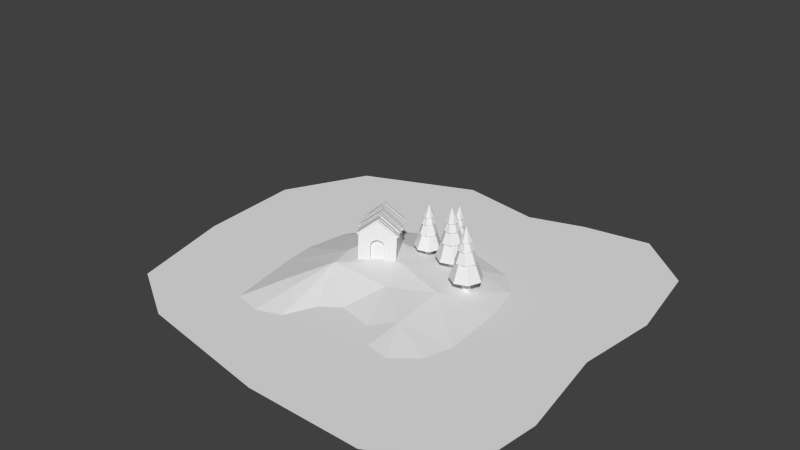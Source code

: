 # Source: island.blend  (saved by Blender 2.78.0; exported with 4.5.12 LTS)
import bpy
from mathutils import Matrix  # noqa: F401  (used for matrix-valued properties, if any)

bpy.ops.wm.read_factory_settings(use_empty=True)
scene = bpy.context.scene
scene.name = 'Scene'

# ---- collections
col_collection_1 = bpy.data.collections.new('Collection 1'); scene.collection.children.link(col_collection_1)
col_collection_11 = bpy.data.collections.new('Collection 11'); scene.collection.children.link(col_collection_11)
col_collection_11.hide_render = True
col_collection_11.hide_viewport = True

# ---- world
world_world = bpy.data.worlds.new('World'); scene.world = world_world
world_world.color = (0.05088, 0.05088, 0.05088)
world_world.use_sun_shadow = False
world_world.sun_shadow_jitter_overblur = 0.0
world_world.cycles.sampling_method = 'NONE'
world_world.cycles.sample_map_resolution = 256

# ---- meshes
me_tree = bpy.data.meshes.new('Tree')
me_tree.from_pydata([(4.925e-08, 0.174, -0.02036), (-0.09406, 0.1464, -0.02036), (-0.1583, 0.07228, -0.02036), (-0.1722, -0.02476, -0.02036), (-0.1315, -0.1139, -0.02036), (-0.04902, -0.1669, -0.02036), (0.04902, -0.1669, -0.02036), (0.1315, -0.1139, -0.02036), (0.1722, -0.02476, -0.02036), (0.1583, 0.07228, -0.02036), (0.09406, 0.1464, -0.02036), (4.925e-08, 0.174, 0.6317), (-0.09406, 0.1464, 0.6317), (-0.1583, 0.07228, 0.6317), (-0.1722, -0.02476, 0.6317), (-0.1315, -0.1139, 0.6317), (-0.04902, -0.1669, 0.6317), (0.04902, -0.1669, 0.6317), (0.1315, -0.1139, 0.6317), (0.1722, -0.02476, 0.6317), (0.1583, 0.07228, 0.6317), (0.09406, 0.1464, 0.6317), (-0.1852, 0.6155, 0.5332), (-0.5967, 0.239, 0.5332), (-0.5589, -0.3175, 0.5332), (-0.1002, -0.6349, 0.5332), (0.4339, -0.4742, 0.5332), (0.6413, 0.0436, 0.5332), (0.3658, 0.5286, 0.5332), (-0.1097, 0.3645, 1.232), (-0.3533, 0.1415, 1.232), (-0.3309, -0.188, 1.232), (-0.05933, -0.3759, 1.232), (0.2569, -0.2808, 1.232), (0.3797, 0.02581, 1.232), (0.2166, 0.313, 1.232), (-0.04974, 0.4451, 1.214), (-0.379, 0.2387, 1.214), (-0.4229, -0.1475, 1.214), (-0.1483, -0.4226, 1.214), (0.238, -0.3795, 1.214), (0.4451, -0.05056, 1.214), (0.317, 0.3164, 1.214), (-0.02945, 0.2636, 1.701), (-0.2244, 0.1413, 1.701), (-0.2504, -0.08736, 1.701), (-0.08783, -0.2502, 1.701), (0.1409, -0.2247, 1.701), (0.2635, -0.02994, 1.701), (0.1877, 0.1874, 1.701), (0.04436, 0.3227, 1.687), (-0.2247, 0.2359, 1.687), (-0.3245, -0.02857, 1.687), (-0.18, -0.2715, 1.687), (0.1001, -0.31, 1.687), (0.3048, -0.1151, 1.687), (0.28, 0.1665, 1.687), (0.02626, 0.1911, 2.041), (-0.133, 0.1397, 2.041), (-0.1922, -0.01692, 2.041), (-0.1066, -0.1608, 2.041), (0.05925, -0.1836, 2.041), (0.1805, -0.06813, 2.041), (0.1658, 0.09862, 2.041), (-0.1272, 0.217, 2.013), (-0.249, 0.03587, 2.013), (-0.1833, -0.1723, 2.013), (0.02043, -0.2507, 2.013), (0.2088, -0.1404, 2.013), (0.2399, 0.07571, 2.013), (0.09038, 0.2348, 2.013), (3.763e-08, -2.864e-08, 2.62)], [], [(0, 11, 21, 10), (1, 12, 11, 0), (8, 19, 18, 7), (5, 16, 15, 4), (2, 13, 12, 1), (9, 20, 19, 8), (6, 17, 16, 5), (3, 14, 13, 2), (10, 21, 20, 9), (7, 18, 17, 6), (4, 15, 14, 3), (23, 22, 28, 27, 26, 25, 24), (30, 31, 32, 33, 34, 35, 29), (28, 22, 29, 35), (26, 27, 34, 33), (24, 25, 32, 31), (22, 23, 30, 29), (27, 28, 35, 34), (25, 26, 33, 32), (23, 24, 31, 30), (37, 36, 42, 41, 40, 39, 38), (44, 45, 46, 47, 48, 49, 43), (42, 36, 43, 49), (40, 41, 48, 47), (38, 39, 46, 45), (36, 37, 44, 43), (41, 42, 49, 48), (39, 40, 47, 46), (37, 38, 45, 44), (51, 50, 56, 55, 54, 53, 52), (58, 59, 60, 61, 62, 63, 57), (56, 50, 57, 63), (54, 55, 62, 61), (52, 53, 60, 59), (50, 51, 58, 57), (55, 56, 63, 62), (53, 54, 61, 60), (51, 52, 59, 58), (65, 64, 70, 69, 68, 67, 66), (70, 64, 71), (68, 69, 71), (66, 67, 71), (64, 65, 71), (69, 70, 71), (67, 68, 71), (65, 66, 71)])
me_tree.use_remesh_preserve_volume = False
me_tree.use_remesh_preserve_attributes = False
me_tree.use_mirror_vertex_groups = False
me_tree.update()
me_house = bpy.data.meshes.new('House')
me_house.from_pydata([(-0.8723, -1.0, 0.0), (-0.8723, -1.0, 1.404), (-0.8723, 1.0, 0.0), (-0.8723, 1.0, 1.404), (0.8723, -1.0, 0.0), (0.8723, -1.0, 1.404), (0.8723, 1.0, 0.0), (0.8723, 1.0, 1.404), (0.0, 1.0, 2.08), (0.0, -1.0, 2.08), (-4.504e-09, -1.041, 1.206), (0.193, -1.041, 1.094), (-0.3076, -0.8408, 0.949), (-0.193, -0.8408, 1.094), (0.0, -0.8408, 1.158), (0.193, -0.8408, 1.094), (0.3076, -0.8408, 0.949), (0.3123, -0.8408, 0.0), (-0.3123, -0.8408, 0.0), (0.2202, -1.041, 1.133), (0.3076, -1.041, 0.949), (0.3529, -1.041, 0.9648), (0.3123, -1.041, -5.96e-08), (0.3577, -1.041, -5.96e-08), (-0.3123, -1.0, 0.0), (-0.3577, -1.0, 0.0), (-0.3577, -1.041, -5.96e-08), (0.3577, -1.0, 0.0), (0.3123, -1.0, -2.824e-13), (-0.3123, -1.041, -5.96e-08), (0.3529, -1.0, 0.9648), (0.2202, -1.0, 1.133), (0.0, -1.0, 1.206), (-0.2202, -1.0, 1.133), (-0.3529, -1.0, 0.9648), (-4.504e-09, -1.041, 1.158), (-0.2202, -1.041, 1.133), (-0.193, -1.041, 1.094), (-0.3529, -1.041, 0.9648), (-0.3076, -1.041, 0.949), (0.9429, 1.023, 1.346), (-0.008545, 0.814, 2.192), (-0.0555, 0.814, 2.133), (0.9899, 0.814, 1.405), (0.9429, 0.814, 1.346), (0.9899, 1.023, 1.405), (-0.0555, 1.023, 2.133), (-0.008545, 1.023, 2.192), (0.895, 0.8216, 1.353), (-0.0004867, 0.6398, 2.156), (-0.04744, 0.6398, 2.096), (0.9382, 0.6123, 1.416), (0.8913, 0.6123, 1.356), (0.942, 0.8216, 1.413), (-0.04367, 0.8491, 2.093), (0.003291, 0.8491, 2.153), (0.9325, 0.7416, 1.316), (-0.005907, 0.5043, 2.153), (-0.05286, 0.5043, 2.093), (0.9831, 0.5324, 1.373), (0.9361, 0.5324, 1.314), (0.9794, 0.7416, 1.376), (-0.05653, 0.7136, 2.096), (-0.009571, 0.7136, 2.156), (0.9182, 0.5192, 1.312), (0.003821, 0.2825, 2.13), (-0.04314, 0.2825, 2.07), (0.9688, 0.3099, 1.369), (0.9218, 0.3099, 1.309), (0.9651, 0.5192, 1.372), (-0.0468, 0.4918, 2.073), (0.000156, 0.4918, 2.132), (0.9056, 0.3124, 1.345), (0.002901, 0.1314, 2.153), (-0.04406, 0.1314, 2.094), (0.9487, 0.1031, 1.408), (0.9017, 0.1031, 1.348), (0.9525, 0.3124, 1.405), (-0.0402, 0.3407, 2.091), (0.006762, 0.3407, 2.15), (0.9989, 0.07525, 1.296), (-0.0002615, -0.03726, 2.18), (-0.04722, -0.03726, 2.12), (1.034, -0.1335, 1.365), (0.9869, -0.1335, 1.305), (1.046, 0.07525, 1.355), (-0.03523, 0.1715, 2.111), (0.01172, 0.1715, 2.171), (0.8878, -0.0308, 1.366), (0.005839, -0.2666, 2.158), (-0.04112, -0.2666, 2.099), (0.9385, -0.2401, 1.423), (0.8915, -0.2401, 1.363), (0.9348, -0.0308, 1.426), (-0.04478, -0.05728, 2.102), (0.002174, -0.05728, 2.161), (0.9388, -0.2598, 1.319), (-0.002232, -0.4061, 2.157), (-0.04919, -0.4061, 2.098), (0.9775, -0.4689, 1.385), (0.9305, -0.4689, 1.325), (0.9858, -0.2598, 1.378), (-0.04092, -0.197, 2.091), (0.006033, -0.197, 2.151), (0.8931, -0.3938, 1.383), (0.01258, -0.5439, 2.174), (-0.03438, -0.5439, 2.115), (0.9318, -0.6028, 1.45), (0.8848, -0.6028, 1.39), (0.9401, -0.3938, 1.443), (-0.02611, -0.3348, 2.108), (0.02085, -0.3348, 2.168), (0.9044, -0.5946, 1.319), (-0.01704, -0.7422, 2.142), (-0.064, -0.7422, 2.082), (0.9431, -0.8037, 1.385), (0.8962, -0.8037, 1.325), (0.9514, -0.5946, 1.378), (-0.05573, -0.5331, 2.075), (-0.008775, -0.5331, 2.135), (0.917, -0.8076, 1.336), (-0.0007668, -1.074, 2.156), (-0.04772, -1.074, 2.097), (0.9715, -1.017, 1.39), (0.9245, -1.017, 1.33), (0.9639, -0.8076, 1.396), (-0.05527, -0.8645, 2.103), (-0.008311, -0.8645, 2.162), (0.6726, -0.6688, 1.55), (0.004618, -0.8754, 2.173), (-0.04234, -0.8754, 2.114), (0.7191, -0.8781, 1.61), (0.6721, -0.8781, 1.551), (0.7195, -0.6688, 1.61), (-0.04186, -0.6661, 2.113), (0.005099, -0.6661, 2.173), (0.5116, 0.07224, 1.663), (0.01968, -0.1351, 2.148), (-0.02728, -0.1351, 2.088), (0.558, -0.1371, 1.723), (0.5111, -0.1371, 1.664), (0.5585, 0.07224, 1.723), (-0.0268, 0.07425, 2.088), (0.02016, 0.07425, 2.147), (-0.919, -1.032, 1.346), (0.03246, -0.8225, 2.192), (0.07941, -0.8225, 2.133), (-0.966, -0.8225, 1.405), (-0.919, -0.8225, 1.346), (-0.966, -1.032, 1.405), (0.07941, -1.032, 2.133), (0.03246, -1.032, 2.192), (-0.8711, -0.8301, 1.353), (0.0244, -0.6483, 2.156), (0.07135, -0.6483, 2.096), (-0.9143, -0.6208, 1.416), (-0.8673, -0.6208, 1.356), (-0.9181, -0.8301, 1.413), (0.06758, -0.8576, 2.093), (0.02062, -0.8576, 2.153), (-0.9086, -0.7501, 1.316), (0.02982, -0.5128, 2.153), (0.07677, -0.5128, 2.093), (-0.9592, -0.5409, 1.373), (-0.9122, -0.5409, 1.314), (-0.9555, -0.7501, 1.376), (0.08044, -0.7221, 2.096), (0.03348, -0.7221, 2.156), (-0.8942, -0.5277, 1.312), (0.02009, -0.291, 2.13), (0.06705, -0.291, 2.07), (-0.9449, -0.3184, 1.369), (-0.8979, -0.3184, 1.309), (-0.9412, -0.5277, 1.372), (0.07071, -0.5003, 2.073), (0.02375, -0.5003, 2.132), (-0.8817, -0.3209, 1.345), (0.02101, -0.1399, 2.153), (0.06797, -0.1399, 2.094), (-0.9248, -0.1116, 1.408), (-0.8778, -0.1116, 1.348), (-0.9286, -0.3209, 1.405), (0.06411, -0.3492, 2.091), (0.01715, -0.3492, 2.15), (-0.975, -0.08376, 1.296), (0.02417, 0.02875, 2.18), (0.07113, 0.02875, 2.12), (-1.01, 0.125, 1.365), (-0.963, 0.125, 1.305), (-1.022, -0.08376, 1.355), (0.05914, -0.18, 2.111), (0.01219, -0.18, 2.171), (-0.8639, 0.02229, 1.366), (0.01807, 0.2581, 2.158), (0.06503, 0.2581, 2.099), (-0.9146, 0.2316, 1.423), (-0.8676, 0.2316, 1.363), (-0.9109, 0.02229, 1.426), (0.06869, 0.04877, 2.102), (0.02174, 0.04877, 2.161), (-0.9149, 0.2513, 1.319), (0.02614, 0.3976, 2.157), (0.0731, 0.3976, 2.098), (-0.9536, 0.4604, 1.385), (-0.9066, 0.4604, 1.325), (-0.9618, 0.2513, 1.378), (0.06483, 0.1885, 2.091), (0.01788, 0.1885, 2.151), (-0.8692, 0.3853, 1.383), (0.01133, 0.5354, 2.174), (0.05829, 0.5354, 2.115), (-0.9079, 0.5943, 1.45), (-0.8609, 0.5943, 1.39), (-0.9162, 0.3853, 1.443), (0.05002, 0.3263, 2.108), (0.003064, 0.3263, 2.168), (-0.8805, 0.5861, 1.319), (0.04095, 0.7337, 2.142), (0.08791, 0.7337, 2.082), (-0.9192, 0.7952, 1.385), (-0.8723, 0.7952, 1.325), (-0.9275, 0.5861, 1.378), (0.07964, 0.5246, 2.075), (0.03269, 0.5246, 2.135), (-0.8931, 0.7991, 1.336), (0.02468, 1.065, 2.156), (0.07163, 1.065, 2.097), (-0.9476, 1.008, 1.39), (-0.9006, 1.008, 1.33), (-0.94, 0.7991, 1.396), (0.07918, 0.856, 2.103), (0.03222, 0.856, 2.162), (-0.6487, 0.6603, 1.55), (0.01929, 0.8669, 2.173), (0.06625, 0.8669, 2.114), (-0.6951, 0.8696, 1.61), (-0.6482, 0.8696, 1.551), (-0.6956, 0.6603, 1.61), (0.06577, 0.6576, 2.113), (0.01881, 0.6576, 2.173), (-0.4876, -0.08075, 1.663), (0.004234, 0.1266, 2.148), (0.05119, 0.1266, 2.088), (-0.5341, 0.1286, 1.723), (-0.4872, 0.1286, 1.664), (-0.5346, -0.08075, 1.723), (0.05071, -0.08275, 2.088), (0.003753, -0.08275, 2.147)], [], [(1, 3, 2, 0), (3, 8, 7, 6, 2), (7, 5, 4, 6), (37, 35, 10, 36), (9, 8, 3, 1), (5, 7, 8, 9), (13, 37, 39, 12), (39, 37, 36, 38), (15, 11, 35, 14), (16, 20, 11, 15), (12, 39, 29, 24, 18), (5, 9, 1, 0, 25, 34, 33, 32, 31, 30, 27, 4), (14, 35, 37, 13), (35, 11, 19, 10), (11, 20, 21, 19), (31, 32, 10, 19), (27, 30, 21, 23), (33, 34, 38, 36), (23, 21, 20, 22), (29, 39, 38, 26), (34, 25, 26, 38), (47, 45, 40, 46), (32, 33, 36, 10), (41, 47, 46, 42), (30, 31, 19, 21), (18, 17, 16, 15, 14, 13, 12), (28, 22, 20, 16, 17), (45, 47, 41, 43), (45, 43, 44, 40), (43, 41, 42, 44), (44, 42, 46, 40), (55, 53, 48, 54), (49, 55, 54, 50), (53, 55, 49, 51), (53, 51, 52, 48), (51, 49, 50, 52), (52, 50, 54, 48), (63, 61, 56, 62), (57, 63, 62, 58), (61, 63, 57, 59), (61, 59, 60, 56), (59, 57, 58, 60), (60, 58, 62, 56), (71, 69, 64, 70), (65, 71, 70, 66), (69, 71, 65, 67), (69, 67, 68, 64), (67, 65, 66, 68), (68, 66, 70, 64), (79, 77, 72, 78), (73, 79, 78, 74), (77, 79, 73, 75), (77, 75, 76, 72), (75, 73, 74, 76), (76, 74, 78, 72), (87, 85, 80, 86), (81, 87, 86, 82), (85, 87, 81, 83), (85, 83, 84, 80), (83, 81, 82, 84), (84, 82, 86, 80), (95, 93, 88, 94), (89, 95, 94, 90), (93, 95, 89, 91), (93, 91, 92, 88), (91, 89, 90, 92), (92, 90, 94, 88), (103, 101, 96, 102), (97, 103, 102, 98), (101, 103, 97, 99), (101, 99, 100, 96), (99, 97, 98, 100), (100, 98, 102, 96), (111, 109, 104, 110), (105, 111, 110, 106), (109, 111, 105, 107), (109, 107, 108, 104), (107, 105, 106, 108), (108, 106, 110, 104), (119, 117, 112, 118), (113, 119, 118, 114), (117, 119, 113, 115), (117, 115, 116, 112), (115, 113, 114, 116), (116, 114, 118, 112), (127, 125, 120, 126), (121, 127, 126, 122), (125, 127, 121, 123), (125, 123, 124, 120), (123, 121, 122, 124), (124, 122, 126, 120), (135, 133, 128, 134), (129, 135, 134, 130), (133, 135, 129, 131), (133, 131, 132, 128), (131, 129, 130, 132), (132, 130, 134, 128), (143, 141, 136, 142), (137, 143, 142, 138), (141, 143, 137, 139), (141, 139, 140, 136), (139, 137, 138, 140), (140, 138, 142, 136), (151, 149, 144, 150), (145, 151, 150, 146), (149, 151, 145, 147), (149, 147, 148, 144), (147, 145, 146, 148), (148, 146, 150, 144), (159, 157, 152, 158), (153, 159, 158, 154), (157, 159, 153, 155), (157, 155, 156, 152), (155, 153, 154, 156), (156, 154, 158, 152), (167, 165, 160, 166), (161, 167, 166, 162), (165, 167, 161, 163), (165, 163, 164, 160), (163, 161, 162, 164), (164, 162, 166, 160), (175, 173, 168, 174), (169, 175, 174, 170), (173, 175, 169, 171), (173, 171, 172, 168), (171, 169, 170, 172), (172, 170, 174, 168), (183, 181, 176, 182), (177, 183, 182, 178), (181, 183, 177, 179), (181, 179, 180, 176), (179, 177, 178, 180), (180, 178, 182, 176), (191, 189, 184, 190), (185, 191, 190, 186), (189, 191, 185, 187), (189, 187, 188, 184), (187, 185, 186, 188), (188, 186, 190, 184), (199, 197, 192, 198), (193, 199, 198, 194), (197, 199, 193, 195), (197, 195, 196, 192), (195, 193, 194, 196), (196, 194, 198, 192), (207, 205, 200, 206), (201, 207, 206, 202), (205, 207, 201, 203), (205, 203, 204, 200), (203, 201, 202, 204), (204, 202, 206, 200), (215, 213, 208, 214), (209, 215, 214, 210), (213, 215, 209, 211), (213, 211, 212, 208), (211, 209, 210, 212), (212, 210, 214, 208), (223, 221, 216, 222), (217, 223, 222, 218), (221, 223, 217, 219), (221, 219, 220, 216), (219, 217, 218, 220), (220, 218, 222, 216), (231, 229, 224, 230), (225, 231, 230, 226), (229, 231, 225, 227), (229, 227, 228, 224), (227, 225, 226, 228), (228, 226, 230, 224), (239, 237, 232, 238), (233, 239, 238, 234), (237, 239, 233, 235), (237, 235, 236, 232), (235, 233, 234, 236), (236, 234, 238, 232), (247, 245, 240, 246), (241, 247, 246, 242), (245, 247, 241, 243), (245, 243, 244, 240), (243, 241, 242, 244), (244, 242, 246, 240)])
me_house.use_remesh_preserve_volume = False
me_house.use_remesh_preserve_attributes = False
me_house.use_mirror_vertex_groups = False
me_house.update()
me_island = bpy.data.meshes.new('Island')
me_island.from_pydata([(-1.902, -2.91, 0.0), (2.499, -2.267, 0.0), (-1.682, 1.134, 0.0), (1.877, 1.378, 0.0), (-2.112, 0.5548, 0.0), (-2.286, -0.4387, 0.0), (-2.212, -1.189, 0.0), (-0.6749, -2.866, 0.0), (0.06248, -1.867, 0.0), (1.393, -2.6, 0.0), (2.694, -1.63, 0.0), (2.609, -0.1401, 0.0), (2.377, 0.8625, 0.0), (1.054, 1.631, 0.0), (0.2925, 1.823, 0.0), (-0.8229, 1.685, 0.0), (-0.9079, -1.029, 0.3731), (-1.041, -0.4646, 0.3731), (-0.9319, 0.6104, 0.3731), (0.4524, -0.989, 0.2418), (0.2041, -0.1615, 0.3731), (0.2483, 0.666, 0.2582), (1.47, -1.754, 0.1627), (1.449, -0.5164, 0.2582), (1.148, 0.8191, 0.1746), (1.94, -2.703, 0.0), (0.8922, -2.07, 0.0), (-1.264, -3.077, 0.0), (-0.3793, -2.188, 0.0), (-1.405, -1.969, 0.2064), (-1.086, -2.053, 0.2064)], [], [(24, 12, 3), (18, 15, 2), (21, 14, 15), (21, 24, 13), (30, 16, 29), (6, 16, 17), (17, 18, 4), (8, 19, 16), (16, 19, 20), (20, 21, 18), (26, 22, 19), (19, 22, 23), (20, 23, 24), (25, 1, 22), (10, 11, 23), (23, 11, 12), (9, 25, 22), (1, 10, 22), (13, 24, 3), (4, 18, 2), (18, 21, 15), (14, 21, 13), (16, 6, 29), (27, 7, 30), (5, 6, 17), (5, 17, 4), (16, 7, 28), (28, 8, 16), (17, 16, 20), (17, 20, 18), (19, 8, 26), (26, 9, 22), (20, 19, 23), (21, 20, 24), (22, 10, 23), (24, 23, 12), (27, 30, 29, 0), (7, 16, 30), (6, 0, 29)])
me_island.use_remesh_preserve_volume = False
me_island.use_remesh_preserve_attributes = False
me_island.use_mirror_vertex_groups = False
me_island.update()
me_water = bpy.data.meshes.new('Water')
me_water.from_pydata([(-4.133, -3.541, 0.0), (5.126, -4.09, 0.0), (-1.237, 4.386, 0.0), (4.851, 3.541, 0.0), (-3.858, 3.324, 0.0), (-4.872, 1.374, 0.0), (-4.724, -1.105, 0.0), (-2.647, -4.45, 0.0), (0.634, -5.041, 0.0), (3.345, -5.083, 0.0), (5.295, -2.626, 0.0), (4.957, -0.3804, 0.0), (5.189, 1.527, 0.0), (3.535, 4.661, 0.0), (1.965, 4.428, 0.0), (0.6914, 4.027, 0.0)], [], [(6, 0, 7, 8, 9, 1, 10, 11, 12, 3, 13, 14, 15, 2, 4, 5)])
me_water.use_remesh_preserve_volume = False
me_water.use_remesh_preserve_attributes = False
me_water.use_mirror_vertex_groups = False
me_water.update()

# ---- objects
ob_tree__scene__003 = bpy.data.objects.new('Tree (Scene).003', me_tree)
ob_tree__scene__002 = bpy.data.objects.new('Tree (Scene).002', me_tree)
ob_tree__scene__001 = bpy.data.objects.new('Tree (Scene).001', me_tree)
ob_tree__scene = bpy.data.objects.new('Tree (Scene)', me_tree)
ob_house__scene = bpy.data.objects.new('House (Scene)', me_house)
ob_land = bpy.data.objects.new('Land', me_island)
ob_water = bpy.data.objects.new('Water', me_water)
ob_tree = bpy.data.objects.new('Tree', me_tree)
ob_house = bpy.data.objects.new('House', me_house)

# ---- transforms, parenting, visibility, modifiers, constraints
ob_tree__scene__003.location = (1.742, 0.1067, 0.1376)
ob_tree__scene__003.rotation_euler = (0.0, -0.0334, 0.0)
ob_tree__scene__003.scale = (0.5768, 0.5768, 0.5768)
ob_tree__scene__003.lineart.crease_threshold = 0.0
ob_tree__scene__002.location = (0.5977, 1.247, 0.05781)
ob_tree__scene__002.rotation_euler = (-0.02587, 0.04175, 0.0)
ob_tree__scene__002.scale = (0.4882, 0.4882, 0.4882)
ob_tree__scene__002.lineart.crease_threshold = 0.0
ob_tree__scene__001.location = (0.2241, 0.7249, 0.1753)
ob_tree__scene__001.rotation_euler = (0.0, 0.01823, 0.0)
ob_tree__scene__001.scale = (0.4882, 0.4882, 0.4882)
ob_tree__scene__001.lineart.crease_threshold = 0.0
ob_tree__scene.location = (0.9482, 0.6679, 0.1376)
ob_tree__scene.rotation_euler = (0.04071, -0.0, 0.0)
ob_tree__scene.scale = (0.5768, 0.5768, 0.5768)
ob_tree__scene.lineart.crease_threshold = 0.0
ob_house__scene.location = (-0.5249, 0.0, 0.2788)
ob_house__scene.rotation_euler = (-0.04532, 0.02787, 0.5509)
ob_house__scene.scale = (0.476, 0.476, 0.476)
ob_house__scene.lineart.crease_threshold = 0.0
ob_land.location = (0.0, 0.0, 0.0)
ob_land.lineart.crease_threshold = 0.0
ob_water.location = (0.0, 0.0, 0.0)
ob_water.lineart.crease_threshold = 0.0
ob_tree.location = (0.0, 0.0, 0.0)
ob_tree.lineart.crease_threshold = 0.0
ob_house.location = (-3.0, 0.0, 0.0)
ob_house.lineart.crease_threshold = 0.0

# ---- collection membership
col_collection_1.objects.link(ob_tree__scene__003)
col_collection_1.objects.link(ob_tree__scene__002)
col_collection_1.objects.link(ob_tree__scene__001)
col_collection_1.objects.link(ob_tree__scene)
col_collection_1.objects.link(ob_house__scene)
col_collection_1.objects.link(ob_land)
col_collection_1.objects.link(ob_water)
col_collection_11.objects.link(ob_tree)
col_collection_11.objects.link(ob_house)

# ---- scene / render settings (as saved in the file)
scene.frame_start = 1; scene.frame_end = 250; scene.frame_set(1)
scene.render.engine = 'BLENDER_EEVEE_NEXT'
scene.render.resolution_percentage = 50
scene.render.dither_intensity = 0.0
scene.cycles.use_denoising = False
scene.cycles.samples = 10
scene.cycles.sampling_pattern = 'TABULATED_SOBOL'
scene.cycles.light_sampling_threshold = 0.0
scene.cycles.use_adaptive_sampling = False
scene.cycles.use_light_tree = False
scene.cycles.blur_glossy = 0.0
scene.cycles.pixel_filter_type = 'GAUSSIAN'
scene.cycles.sample_clamp_indirect = 0.0
scene.view_settings.view_transform = 'Standard'
bpy.context.view_layer.update()

# ---- added for rendering (the .blend has no active camera and no usable light): camera, sun
cam_auto = bpy.data.cameras.new('AutoCamera')
cam_auto.lens = 50.0
cam_auto.sensor_width = 36.0
cam_auto.clip_end = 1000.0
ob_auto_camera = bpy.data.objects.new('AutoCamera', cam_auto)
scene.collection.objects.link(ob_auto_camera)
ob_auto_camera.location = (13.468, -16.1193, 11.9053)
ob_auto_camera.rotation_euler = (1.09748, -7.21219e-08, 0.694738)
scene.camera = ob_auto_camera
light_auto_sun = bpy.data.lights.new('AutoSun', 'SUN')
light_auto_sun.energy = 3.0
light_auto_sun.angle = 0.0523599
ob_auto_sun = bpy.data.objects.new('AutoSun', light_auto_sun)
scene.collection.objects.link(ob_auto_sun)
ob_auto_sun.rotation_euler = (0.872665, 0.174533, 0.523599)
bpy.context.view_layer.update()
